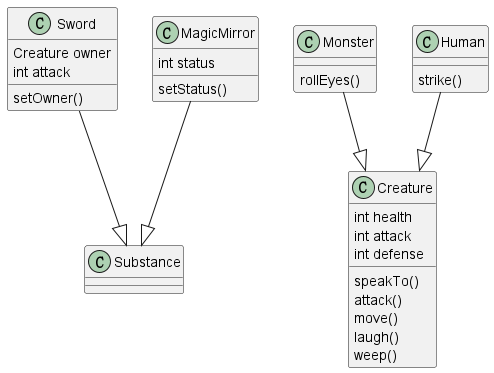

The diagram above was rendered by PlantUML. Its source (embedded in the PNG):
@startuml

class Substance

class Creature {

    int health
    int attack
    int defense

    speakTo()
    attack()
    move()
    laugh()
    weep()
}

class Sword{
    Creature owner
    int attack
    setOwner()
}

class MagicMirror{
    int status
    setStatus()
}

class Monster{
    rollEyes()
}

class Human{
    strike()
}

MagicMirror --|> Substance

Sword --|> Substance

Human --|> Creature

Monster --|> Creature

@enduml